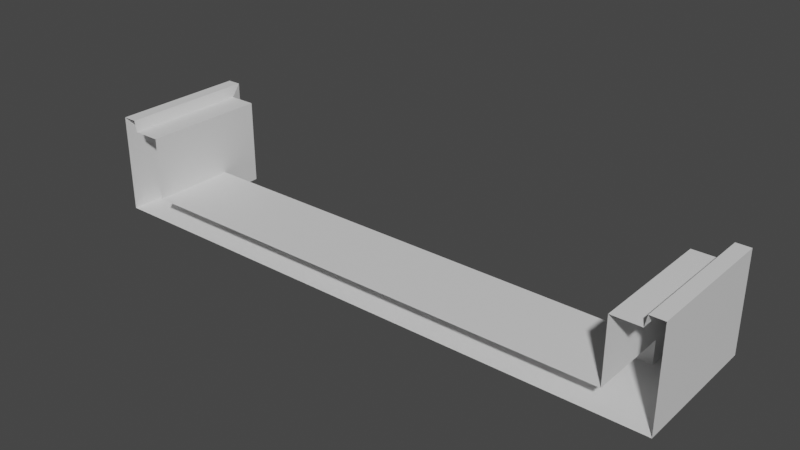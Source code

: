 # Source: track_bottom_wrap.blend  (saved by Blender 2.91.10; exported with 4.5.12 LTS)
import bpy
from mathutils import Matrix  # noqa: F401  (used for matrix-valued properties, if any)

bpy.ops.wm.read_factory_settings(use_empty=True)
scene = bpy.context.scene
scene.name = 'Scene'

# ---- collections
col_collection = bpy.data.collections.new('Collection'); scene.collection.children.link(col_collection)

# ---- materials (node trees are filled in below, after node groups)
mat_default_obj = bpy.data.materials.new('Default OBJ')
mat_default_obj.use_transparent_shadow = False

# ---- material node trees
mat_default_obj.use_nodes = True; mat_default_obj.node_tree.nodes.clear()
_N = mat_default_obj.node_tree.nodes; _L = mat_default_obj.node_tree.links
n0 = _N.new('ShaderNodeBsdfPrincipled'); n0.name = 'Principled BSDF'; n0.location = (10, 300)
n0.distribution = 'GGX'
n0.subsurface_method = 'BURLEY'
n0.inputs[3].default_value = 1.45
n0.inputs[27].default_value = (0.0, 0.0, 0.0, 1.0)
n0.inputs[28].default_value = 1.0
n1 = _N.new('ShaderNodeOutputMaterial'); n1.name = 'Material Output'; n1.location = (300, 300)
_L.new(n0.outputs[0], n1.inputs[0])
n1.is_active_output = True

# ---- world
world_world = bpy.data.worlds.new('World'); scene.world = world_world
world_world.use_nodes = True; world_world.node_tree.nodes.clear()
_N = world_world.node_tree.nodes; _L = world_world.node_tree.links
n0 = _N.new('ShaderNodeOutputWorld'); n0.name = 'World Output'; n0.location = (300, 300)
n1 = _N.new('ShaderNodeBackground'); n1.name = 'Background'; n1.location = (10, 300)
n1.inputs[0].default_value = (0.05088, 0.05088, 0.05088, 1.0)
_L.new(n1.outputs[0], n0.inputs[0])
n0.is_active_output = True
world_world.color = (0.05088, 0.05088, 0.05088)
world_world.use_sun_shadow = False
world_world.sun_shadow_jitter_overblur = 0.0

# ---- meshes
me_track_bottom_wrap = bpy.data.meshes.new('track_bottom_wrap')
me_track_bottom_wrap.from_pydata([(-1.838, 0.103, -0.7593), (-1.838, 0.03177, -0.7625), (-1.838, 0.0329, 0.0006989), (-1.838, 0.103, 0.0006971), (-1.838, 0.103, -0.8605), (-1.838, 0.03189, -0.7915), (-1.838, -0.001652, -0.8605), (-1.838, -0.00112, -0.7919), (-1.838, -0.5102, -0.8605), (-1.838, -0.5106, -0.7905), (-1.559, 0.03207, -0.7896), (-1.735, 0.03209, -0.7897), (-1.735, 0.03216, 0.0006981), (-1.735, 0.03216, 0.0006981), (-1.559, 0.03216, 0.0006971), (-1.559, 0.03207, -0.7896), (-1.749, 0.1033, -0.8608), (-1.838, 0.103, -0.8605), (-1.838, 0.103, -0.7593), (-1.749, 0.1033, -0.7807), (-1.735, 0.03209, -0.7897), (-1.749, -0.001652, -0.8608), (-1.838, -0.001652, -0.8605), (-1.838, -0.5102, -0.8605), (-1.749, -0.5102, -0.8608), (-1.735, 0.03209, -0.7897), (-1.735, -0.5102, -0.7897), (-1.838, 0.103, 0.0006971), (-1.749, 0.1033, 0.0006971), (-1.735, 0.03209, -0.7897), (-1.735, 0.03216, 0.0006981), (-1.559, 0.03207, -0.7896), (-1.559, -0.5102, -0.7897), (-1.735, -0.5102, -0.7897), (-1.735, -0.5102, -0.7897), (-1.735, 0.03209, -0.7897), (-1.559, 0.03207, -0.7896), (-1.559, -0.3678, -0.5224), (-1.559, -0.5162, -0.5224), (-1.559, -0.5102, -0.7897), (-1.559, 0.03207, -0.7896), (-1.559, 0.03216, 0.0006971), (-1.559, -0.5162, -0.5224), (-1.838, -0.5162, 0.0007029), (-1.838, -0.5108, -0.7578), (-1.559, -0.5162, -0.5224), (-1.838, -0.5108, -0.7578), (-1.735, -0.5102, -0.7897), (-1.559, -0.5162, -0.5224), (-1.735, -0.5102, -0.7897), (-1.559, -0.5102, -0.7897), (-1.559, 0.03216, 0.0006971), (-1.559, -0.3678, 0.0006972), (-1.559, -0.3678, -0.5224), (-1.735, -0.5102, -0.7897), (-1.838, -0.5108, -0.7578), (-1.838, -0.5106, -0.7905), (-1.838, -0.5106, -0.7905), (-1.838, -0.5102, -0.8605), (-1.749, -0.5102, -0.8608), (-1.735, -0.5102, -0.7897), (-1.838, -0.5106, -0.7905), (-1.749, -0.5102, -0.8608), (-1.838, 0.0002606, 0.0006995), (-1.838, 0.0329, 0.0006989), (-1.838, 0.03177, -0.7625), (-1.838, -0.001398, -0.7626), (-1.838, -0.001398, -0.7626), (-1.838, -0.00112, -0.7919), (-1.838, -0.5106, -0.7905), (-1.838, -0.5108, -0.7578), (-1.838, -0.001398, -0.7626), (-1.838, 0.03177, -0.7625), (-1.838, 0.03189, -0.7915), (-1.838, -0.00112, -0.7919), (-1.838, -0.001398, -0.7626), (-1.838, -0.5162, 0.0007029), (-1.838, 0.0002606, 0.0006995), (-1.838, -0.5108, -0.7578), (1.838, 0.103, -0.7593), (1.838, 0.103, 0.0006971), (1.838, 0.0329, 0.0006989), (1.838, 0.03177, -0.7625), (1.838, 0.103, -0.8605), (1.838, 0.03189, -0.7915), (1.838, -0.001651, -0.8605), (1.838, -0.00112, -0.7919), (1.838, -0.5102, -0.8605), (1.838, -0.5106, -0.7905), (1.559, 0.03207, -0.7896), (1.559, 0.03216, 0.0006971), (1.735, 0.03216, 0.0006981), (1.735, 0.03216, 0.0006981), (1.735, 0.03209, -0.7897), (1.559, 0.03207, -0.7896), (1.749, 0.1033, -0.8608), (1.749, 0.1033, -0.7807), (1.838, 0.103, -0.7593), (1.838, 0.103, -0.8605), (1.735, 0.03209, -0.7897), (1.749, -0.001652, -0.8608), (1.838, -0.001651, -0.8605), (1.838, -0.5102, -0.8605), (1.749, -0.5102, -0.8608), (1.735, 0.03209, -0.7897), (1.735, -0.5102, -0.7897), (1.838, 0.103, 0.0006971), (1.749, 0.1033, 0.0006971), (1.735, 0.03209, -0.7897), (1.735, 0.03216, 0.0006981), (1.559, 0.03207, -0.7896), (1.735, 0.03209, -0.7897), (1.735, -0.5102, -0.7897), (1.735, -0.5102, -0.7897), (1.559, -0.5102, -0.7897), (1.559, 0.03207, -0.7896), (1.559, -0.3678, -0.5224), (1.559, 0.03207, -0.7896), (1.559, -0.5102, -0.7897), (1.559, -0.5162, -0.5224), (1.559, 0.03216, 0.0006971), (1.559, -0.3678, 0.0006972), (1.559, 0.03216, 0.0006971), (1.559, -0.5162, -0.5224), (1.559, -0.5102, -0.7897), (1.735, -0.5102, -0.7897), (1.559, -0.5162, -0.5224), (1.735, -0.5102, -0.7897), (1.838, -0.5108, -0.7578), (1.559, -0.5162, -0.5224), (1.838, -0.5108, -0.7578), (1.838, -0.5162, 0.0007029), (1.749, -0.5102, -0.8608), (1.838, -0.5102, -0.8605), (1.838, -0.5106, -0.7905), (1.735, -0.5102, -0.7897), (1.749, -0.5102, -0.8608), (1.838, -0.5106, -0.7905), (1.735, -0.5102, -0.7897), (1.838, -0.5106, -0.7905), (1.838, -0.5108, -0.7578), (-1.559, -0.5162, -0.5224), (-1.559, -0.3678, -0.5224), (1.559, -0.3678, -0.5224), (1.559, -0.5162, -0.5224), (-1.559, -0.3678, -0.5224), (-1.559, -0.3678, 0.0006972), (1.559, -0.3678, 0.0006972), (1.559, -0.3678, -0.5224), (-1.838, -0.5162, 0.0007029), (-1.559, -0.5162, -0.5224), (1.559, -0.5162, -0.5224), (1.838, -0.5162, 0.0007029), (1.838, 0.0002609, 0.0006995), (1.838, -0.001398, -0.7626), (1.838, 0.03177, -0.7625), (1.838, 0.0329, 0.0006989), (1.838, -0.001398, -0.7626), (1.838, -0.5108, -0.7578), (1.838, -0.5106, -0.7905), (1.838, -0.00112, -0.7919), (1.838, -0.001398, -0.7626), (1.838, 0.03189, -0.7915), (1.838, 0.03177, -0.7625), (1.838, -0.00112, -0.7919), (1.838, -0.001398, -0.7626), (1.838, 0.0002609, 0.0006995), (1.838, -0.5162, 0.0007029), (1.838, -0.5108, -0.7578)], [], [(0, 1, 2), (2, 3, 0), (1, 0, 4), (4, 5, 1), (5, 4, 6), (6, 7, 5), (7, 6, 8), (8, 9, 7), (10, 11, 12), (13, 14, 15), (16, 17, 18), (18, 19, 16), (16, 19, 20), (20, 21, 16), (22, 17, 16), (16, 21, 22), (23, 22, 21), (21, 24, 23), (24, 21, 25), (25, 26, 24), (19, 18, 27), (27, 28, 19), (29, 19, 28), (28, 30, 29), (31, 32, 33), (34, 35, 36), (37, 38, 39), (39, 40, 37), (37, 40, 41), (42, 43, 44), (45, 46, 47), (48, 49, 50), (51, 52, 53), (54, 55, 56), (57, 58, 59), (60, 61, 62), (63, 64, 65), (65, 66, 63), (67, 68, 69), (69, 70, 67), (71, 72, 73), (73, 74, 71), (75, 76, 77), (78, 76, 75), (79, 80, 81), (81, 82, 79), (83, 79, 82), (82, 84, 83), (85, 83, 84), (84, 86, 85), (87, 85, 86), (86, 88, 87), (89, 90, 91), (92, 93, 94), (95, 96, 97), (97, 98, 95), (99, 96, 95), (95, 100, 99), (101, 100, 95), (95, 98, 101), (100, 101, 102), (102, 103, 100), (104, 100, 103), (103, 105, 104), (106, 97, 96), (96, 107, 106), (107, 96, 108), (108, 109, 107), (110, 111, 112), (113, 114, 115), (116, 117, 118), (118, 119, 116), (120, 117, 116), (116, 121, 122), (123, 124, 125), (126, 127, 128), (129, 130, 131), (132, 133, 134), (135, 136, 137), (138, 139, 140), (141, 142, 143), (143, 144, 141), (145, 146, 147), (147, 148, 145), (149, 150, 151), (151, 152, 149), (153, 154, 155), (155, 156, 153), (157, 158, 159), (159, 160, 157), (161, 162, 163), (162, 161, 164), (165, 166, 167), (168, 165, 167)])
_uv = me_track_bottom_wrap.uv_layers.new(name='UVMap')
_uv.uv.foreach_set('vector', [0.6815, 0.9037, 0.681, 0.9037, 0.8077, 0.9037, 0.8077, 0.9037, 0.8077, 0.9037, 0.6815, 0.9037, 0.681, 0.9037, 0.6815, 0.9037, 0.6647, 0.9037, 0.6647, 0.9037, 0.6762, 0.9037, 0.681, 0.9037, 0.6762, 0.9037, 0.6647, 0.9037, 0.6647, 0.9037, 0.6647, 0.9037, 0.6761, 0.9037, 0.6762, 0.9037, 0.6761, 0.9037, 0.6647, 0.9037, 0.6647, 0.9037, 0.6647, 0.9037, 0.6763, 0.9037, 0.6761, 0.9037, 0.2411, 0.6311, 0.2119, 0.6311, 0.2119, 0.4999, 0.2119, 0.4999, 0.2411, 0.4999, 0.2411, 0.6311, 0.6647, 0.9185, 0.6647, 0.9037, 0.6815, 0.9037, 0.6815, 0.9037, 0.678, 0.9185, 0.6647, 0.9185, 0.6647, 0.9185, 0.678, 0.9185, 0.6765, 0.9207, 0.6765, 0.9207, 0.6647, 0.9185, 0.6647, 0.9185, 0.6647, 0.9037, 0.6647, 0.9037, 0.6647, 0.9185, 0.6647, 0.9185, 0.6647, 0.9185, 0.6647, 0.9037, 0.6647, 0.9037, 0.6647, 0.9037, 0.6647, 0.9185, 0.6647, 0.9185, 0.6647, 0.9185, 0.6647, 0.9037, 0.6647, 0.9185, 0.6647, 0.9185, 0.6765, 0.9207, 0.6765, 0.9207, 0.6765, 0.9207, 0.6647, 0.9185, 0.678, 0.9185, 0.6815, 0.9037, 0.8077, 0.9037, 0.8077, 0.9037, 0.8077, 0.9185, 0.678, 0.9185, 0.6765, 0.9207, 0.678, 0.9185, 0.8077, 0.9185, 0.8077, 0.9185, 0.8077, 0.9207, 0.6765, 0.9207, 0.2411, 0.6311, 0.2411, 0.6311, 0.2119, 0.6311, 0.2119, 0.6311, 0.2119, 0.6311, 0.2411, 0.6311, 0.2411, 0.5867, 0.2411, 0.5867, 0.2411, 0.6311, 0.2411, 0.6311, 0.2411, 0.6311, 0.2411, 0.5867, 0.2411, 0.5867, 0.2411, 0.6311, 0.2411, 0.4999, 0.2411, 0.5867, 0.1949, 0.4999, 0.1949, 0.6258, 0.2411, 0.5867, 0.1949, 0.6258, 0.2119, 0.6311, 0.2411, 0.5867, 0.2119, 0.6311, 0.2411, 0.6311, 0.2411, 0.4999, 0.2411, 0.4999, 0.2411, 0.5867, 0.2119, 0.6311, 0.1949, 0.6258, 0.1949, 0.6312, 0.6763, 0.9037, 0.6647, 0.9037, 0.6647, 0.9185, 0.6765, 0.9207, 0.6763, 0.9037, 0.6647, 0.9185, 0.8077, 0.9037, 0.8077, 0.9037, 0.681, 0.9037, 0.681, 0.9037, 0.681, 0.9037, 0.8077, 0.9037, 0.681, 0.9037, 0.6761, 0.9037, 0.6763, 0.9037, 0.6763, 0.9037, 0.6818, 0.9037, 0.681, 0.9037, 0.681, 0.9037, 0.681, 0.9037, 0.6762, 0.9037, 0.6762, 0.9037, 0.6761, 0.9037, 0.681, 0.9037, 0.1949, 0.6266, 0.1949, 0.4999, 0.1949, 0.4999, 0.1949, 0.6258, 0.1949, 0.4999, 0.1949, 0.6266, 0.04307, 0.9158, 0.1692, 0.9158, 0.1692, 0.9158, 0.1692, 0.9158, 0.04254, 0.9158, 0.04307, 0.9158, 0.02627, 0.9158, 0.04307, 0.9158, 0.04254, 0.9158, 0.04254, 0.9158, 0.03772, 0.9158, 0.02627, 0.9158, 0.02627, 0.9158, 0.02627, 0.9158, 0.03772, 0.9158, 0.03772, 0.9158, 0.03766, 0.9158, 0.02627, 0.9158, 0.02627, 0.9158, 0.02627, 0.9158, 0.03766, 0.9158, 0.03766, 0.9158, 0.0379, 0.9158, 0.02627, 0.9158, 0.7589, 0.6311, 0.7589, 0.4999, 0.7881, 0.4999, 0.7881, 0.4999, 0.7881, 0.6311, 0.7589, 0.6311, 0.02622, 0.901, 0.03952, 0.901, 0.04307, 0.9158, 0.04307, 0.9158, 0.02627, 0.9158, 0.02622, 0.901, 0.03803, 0.8988, 0.03952, 0.901, 0.02622, 0.901, 0.02622, 0.901, 0.02622, 0.901, 0.03803, 0.8988, 0.02627, 0.9158, 0.02622, 0.901, 0.02622, 0.901, 0.02622, 0.901, 0.02627, 0.9158, 0.02627, 0.9158, 0.02622, 0.901, 0.02627, 0.9158, 0.02627, 0.9158, 0.02627, 0.9158, 0.02622, 0.901, 0.02622, 0.901, 0.03803, 0.8988, 0.02622, 0.901, 0.02622, 0.901, 0.02622, 0.901, 0.03803, 0.8988, 0.03803, 0.8988, 0.1692, 0.9158, 0.04307, 0.9158, 0.03952, 0.901, 0.03952, 0.901, 0.1692, 0.901, 0.1692, 0.9158, 0.1692, 0.901, 0.03952, 0.901, 0.03803, 0.8988, 0.03803, 0.8988, 0.1692, 0.8988, 0.1692, 0.901, 0.7589, 0.6311, 0.7881, 0.6311, 0.7881, 0.6311, 0.7881, 0.6311, 0.7589, 0.6311, 0.7589, 0.6311, 0.7589, 0.5867, 0.7589, 0.6311, 0.7589, 0.6311, 0.7589, 0.6311, 0.7589, 0.5867, 0.7589, 0.5867, 0.7589, 0.4999, 0.7589, 0.6311, 0.7589, 0.5867, 0.7589, 0.5867, 0.7589, 0.4999, 0.7589, 0.4999, 0.7589, 0.5867, 0.7589, 0.6311, 0.7881, 0.6311, 0.7589, 0.5867, 0.7881, 0.6311, 0.8051, 0.6258, 0.7589, 0.5867, 0.8051, 0.6258, 0.8051, 0.4999, 0.02622, 0.901, 0.02627, 0.9158, 0.0379, 0.9158, 0.03803, 0.8988, 0.02622, 0.901, 0.0379, 0.9158, 0.7881, 0.6311, 0.8051, 0.6312, 0.8051, 0.6258, 0.2411, 0.5867, 0.2411, 0.5867, 0.7589, 0.5867, 0.7589, 0.5867, 0.7589, 0.5867, 0.2411, 0.5867, 0.2411, 0.5867, 0.2411, 0.4999, 0.7589, 0.4999, 0.7589, 0.4999, 0.7589, 0.5867, 0.2411, 0.5867, 0.1949, 0.4999, 0.2411, 0.5867, 0.7589, 0.5867, 0.7589, 0.5867, 0.8051, 0.4999, 0.1949, 0.4999, 0.1692, 0.9158, 0.04253, 0.9158, 0.04254, 0.9158, 0.04254, 0.9158, 0.1692, 0.9158, 0.1692, 0.9158, 0.04253, 0.9158, 0.04332, 0.9158, 0.0379, 0.9158, 0.0379, 0.9158, 0.03766, 0.9158, 0.04253, 0.9158, 0.04253, 0.9158, 0.03772, 0.9158, 0.04254, 0.9158, 0.03772, 0.9158, 0.04253, 0.9158, 0.03766, 0.9158, 0.8051, 0.6266, 0.8051, 0.4999, 0.8051, 0.4999, 0.8051, 0.6258, 0.8051, 0.6266, 0.8051, 0.4999])
me_track_bottom_wrap.materials.append(mat_default_obj)
me_track_bottom_wrap.use_remesh_fix_poles = True
me_track_bottom_wrap.use_remesh_preserve_attributes = False
me_track_bottom_wrap.use_mirror_vertex_groups = False
me_track_bottom_wrap.update()

# ---- objects
ob_track_bottom_wrap = bpy.data.objects.new('track_bottom_wrap', me_track_bottom_wrap)

# ---- transforms, parenting, visibility, modifiers, constraints
ob_track_bottom_wrap.location = (0.0, 0.0, 0.0)
ob_track_bottom_wrap.rotation_euler = (1.571, 0.0, 0.0)
ob_track_bottom_wrap.lineart.crease_threshold = 0.0

# ---- collection membership
col_collection.objects.link(ob_track_bottom_wrap)

# ---- scene / render settings (as saved in the file)
scene.frame_start = 1; scene.frame_end = 250; scene.frame_set(1)
scene.render.engine = 'BLENDER_EEVEE_NEXT'
scene.cycles.use_denoising = False
scene.cycles.samples = 128
scene.cycles.sampling_pattern = 'TABULATED_SOBOL'
scene.cycles.use_adaptive_sampling = False
scene.cycles.use_light_tree = False
scene.view_settings.view_transform = 'Filmic'
bpy.context.view_layer.update()

# ---- added for rendering (the .blend has no active camera and no usable light): camera, sun
cam_auto = bpy.data.cameras.new('AutoCamera')
cam_auto.lens = 50.0
cam_auto.sensor_width = 36.0
cam_auto.clip_end = 1000.0
ob_auto_camera = bpy.data.objects.new('AutoCamera', cam_auto)
scene.collection.objects.link(ob_auto_camera)
ob_auto_camera.location = (3.53984, -3.81772, 2.6254)
ob_auto_camera.rotation_euler = (1.09748, -7.21219e-08, 0.694738)
scene.camera = ob_auto_camera
light_auto_sun = bpy.data.lights.new('AutoSun', 'SUN')
light_auto_sun.energy = 3.0
light_auto_sun.angle = 0.0523599
ob_auto_sun = bpy.data.objects.new('AutoSun', light_auto_sun)
scene.collection.objects.link(ob_auto_sun)
ob_auto_sun.rotation_euler = (0.872665, 0.174533, 0.523599)
bpy.context.view_layer.update()
